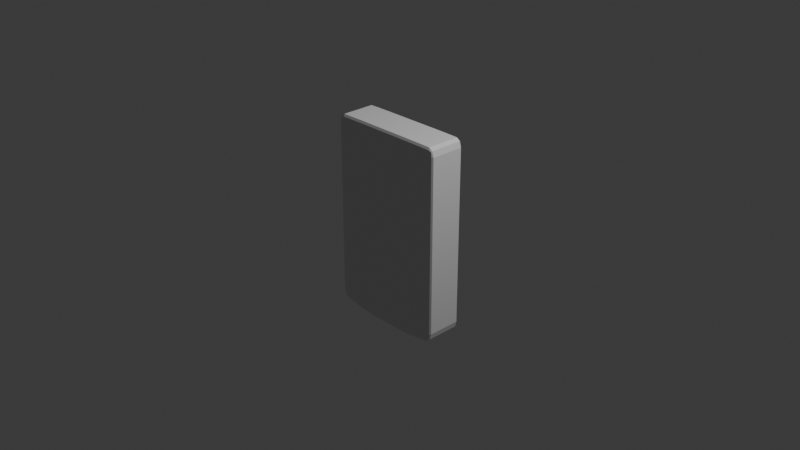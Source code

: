# Source: GamefellaColour.blend  (saved by Blender 4.4.32; exported with 4.5.12 LTS)
import bpy
from mathutils import Matrix  # noqa: F401  (used for matrix-valued properties, if any)

bpy.ops.wm.read_factory_settings(use_empty=True)
scene = bpy.context.scene
scene.name = 'Scene'

# ---- collections
col_collection = bpy.data.collections.new('Collection'); scene.collection.children.link(col_collection)

# ---- materials (node trees are filled in below, after node groups)
mat_material = bpy.data.materials.new('Material')
mat_material.alpha_threshold = 0.0
mat_material.roughness = 0.5
mat_material.line_color = (0.0, 0.0, 0.0, 1.0)

# ---- material node trees
mat_material.use_nodes = True; mat_material.node_tree.nodes.clear()
_N = mat_material.node_tree.nodes; _L = mat_material.node_tree.links
n0 = _N.new('ShaderNodeOutputMaterial'); n0.name = 'Material Output'; n0.location = (300, 300)
n1 = _N.new('ShaderNodeBsdfPrincipled'); n1.name = 'Principled BSDF'; n1.location = (10, 300)
n1.inputs[3].default_value = 1.45
_L.new(n1.outputs[0], n0.inputs[0])
n0.is_active_output = True

# ---- world
world_world = bpy.data.worlds.new('World'); scene.world = world_world
world_world.use_nodes = True; world_world.node_tree.nodes.clear()
_N = world_world.node_tree.nodes; _L = world_world.node_tree.links
n0 = _N.new('ShaderNodeOutputWorld'); n0.name = 'World Output'; n0.location = (300, 300)
n1 = _N.new('ShaderNodeBackground'); n1.name = 'Background'; n1.location = (10, 300)
n1.inputs[0].default_value = (0.05088, 0.05088, 0.05088, 1.0)
_L.new(n1.outputs[0], n0.inputs[0])
n0.is_active_output = True
world_world.color = (0.05088, 0.05088, 0.05088)
world_world.sun_shadow_jitter_overblur = 0.0

# ---- cameras
cam_camera = bpy.data.cameras.new('Camera')
cam_camera.clip_end = 100.0
cam_camera.ortho_scale = 7.314

# ---- lights
light_light = bpy.data.lights.new('Light', 'POINT')
light_light.energy = 1000.0
light_light.shadow_soft_size = 0.1

# ---- meshes
me_cube = bpy.data.meshes.new('Cube')
me_cube.from_pydata([(0.913, 1.0, 0.9252), (0.913, 0.913, 1.012), (1.0, 0.913, 0.9242), (0.9132, 0.9745, 0.9867), (0.9633, 0.9632, 0.9749), (0.9745, 0.913, 0.986), (0.9745, 0.9745, 0.9247), (0.913, 1.0, -1.011), (1.0, 0.913, -1.0), (0.9137, 0.913, -1.098), (0.9744, 0.9745, -1.004), (0.9634, 0.9632, -1.055), (0.9749, 0.913, -1.065), (0.9133, 0.9745, -1.073), (0.913, -1.0, 0.9252), (1.0, -0.913, 0.9242), (0.913, -0.913, 1.012), (0.9745, -0.9745, 0.9245), (0.9632, -0.9632, 0.9749), (0.9745, -0.913, 0.986), (0.913, -0.9745, 0.9867), (1.0, -0.913, -1.0), (0.913, -1.0, -1.011), (0.9137, -0.913, -1.098), (0.9745, -0.9745, -1.006), (0.9638, -0.9632, -1.056), (0.9156, -0.9745, -1.073), (0.9747, -0.913, -1.065), (-0.913, 1.0, 0.9252), (-1.0, 0.913, 0.9242), (-0.913, 0.913, 1.012), (-0.9745, 0.9745, 0.9245), (-0.9632, 0.9632, 0.9749), (-0.9745, 0.913, 0.986), (-0.913, 0.9745, 0.9867), (-1.0, 0.913, -1.0), (-0.913, 1.0, -1.011), (-0.9137, 0.913, -1.098), (-0.9745, 0.9745, -1.006), (-0.9638, 0.9632, -1.056), (-0.9156, 0.9745, -1.073), (-0.9747, 0.913, -1.065), (-1.0, -0.913, 0.9242), (-0.913, -1.0, 0.9252), (-0.913, -0.913, 1.012), (-0.9745, -0.9745, 0.9247), (-0.9633, -0.9632, 0.9749), (-0.9132, -0.9745, 0.9867), (-0.9745, -0.913, 0.986), (-0.9137, -0.913, -1.098), (-0.913, -1.0, -1.011), (-1.0, -0.913, -1.0), (-0.9133, -0.9745, -1.073), (-0.9634, -0.9632, -1.055), (-0.9744, -0.9745, -1.004), (-0.9749, -0.913, -1.065), (0.75, 0.913, -1.119), (0.75, 1.0, -1.032), (0.75, 0.9745, -1.094), (0.5, 0.913, -1.143), (0.5, 1.0, -1.056), (0.5, 0.9745, -1.117), (0.25, 0.913, -1.152), (0.25, 1.0, -1.065), (0.25, 0.9745, -1.127), (0.0, 0.913, -1.152), (0.0, 1.0, -1.065), (0.0, 0.9745, -1.127), (-0.25, 0.913, -1.152), (-0.25, 1.0, -1.065), (-0.25, 0.9745, -1.127), (-0.5, 0.913, -1.143), (-0.5, 1.0, -1.056), (-0.5, 0.9745, -1.117), (-0.75, 1.0, -1.032), (-0.75, 0.913, -1.119), (-0.75, 0.9745, -1.094), (0.75, -0.913, 1.014), (0.75, -1.0, 0.927), (0.75, -0.9745, 0.9885), (0.5, -0.913, 1.015), (0.5, -1.0, 0.928), (0.5, -0.9745, 0.9896), (0.25, -0.913, 1.015), (0.25, -1.0, 0.928), (0.25, -0.9745, 0.9896), (0.0, -0.913, 1.015), (0.0, -1.0, 0.928), (0.0, -0.9745, 0.9896), (-0.25, -0.913, 1.015), (-0.25, -1.0, 0.928), (-0.25, -0.9745, 0.9896), (-0.5, -0.913, 1.015), (-0.5, -1.0, 0.928), (-0.5, -0.9745, 0.9896), (-0.75, -1.0, 0.927), (-0.75, -0.913, 1.014), (-0.75, -0.9745, 0.9885), (-0.75, -0.913, -1.119), (-0.75, -1.0, -1.032), (-0.75, -0.9745, -1.094), (-0.5, -0.913, -1.143), (-0.5, -1.0, -1.056), (-0.5, -0.9745, -1.117), (-0.25, -0.913, -1.152), (-0.25, -1.0, -1.065), (-0.25, -0.9745, -1.127), (0.0, -0.913, -1.152), (0.0, -1.0, -1.065), (0.0, -0.9745, -1.127), (0.25, -0.913, -1.152), (0.25, -1.0, -1.065), (0.25, -0.9745, -1.127), (0.5, -0.913, -1.143), (0.5, -1.0, -1.056), (0.5, -0.9745, -1.117), (0.75, -1.0, -1.032), (0.75, -0.913, -1.119), (0.75, -0.9745, -1.094), (-0.75, 0.913, 1.014), (-0.75, 1.0, 0.927), (-0.75, 0.9745, 0.9885), (-0.5, 0.913, 1.015), (-0.5, 1.0, 0.928), (-0.5, 0.9745, 0.9896), (-0.25, 0.913, 1.015), (-0.25, 1.0, 0.928), (-0.25, 0.9745, 0.9896), (0.0, 0.913, 1.015), (0.0, 1.0, 0.928), (0.0, 0.9745, 0.9896), (0.25, 0.913, 1.015), (0.25, 1.0, 0.928), (0.25, 0.9745, 0.9896), (0.5, 0.913, 1.015), (0.5, 1.0, 0.928), (0.5, 0.9745, 0.9896), (0.75, 1.0, 0.927), (0.75, 0.913, 1.014), (0.75, 0.9745, 0.9885)], [], [(37, 75, 98, 49), (59, 56, 117, 113), (119, 30, 44, 96), (22, 14, 78, 116), (1, 138, 77, 16), (8, 2, 15, 21), (51, 42, 29, 35), (138, 134, 80, 77), (75, 71, 101, 98), (71, 68, 104, 101), (68, 65, 107, 104), (65, 62, 110, 107), (62, 59, 113, 110), (99, 95, 43, 50), (74, 120, 123, 72), (72, 123, 126, 69), (69, 126, 129, 66), (66, 129, 132, 63), (63, 132, 135, 60), (60, 135, 137, 57), (36, 28, 120, 74), (134, 131, 83, 80), (131, 128, 86, 83), (128, 125, 89, 86), (125, 122, 92, 89), (122, 119, 96, 92), (56, 9, 23, 117), (116, 78, 81, 114), (114, 81, 84, 111), (111, 84, 87, 108), (108, 87, 90, 105), (105, 90, 93, 102), (102, 93, 95, 99), (0, 3, 4, 6), (1, 5, 4, 3), (2, 6, 4, 5), (7, 10, 11, 13), (8, 12, 11, 10), (9, 13, 11, 12), (14, 17, 18, 20), (15, 19, 18, 17), (16, 20, 18, 19), (21, 24, 25, 27), (22, 26, 25, 24), (23, 27, 25, 26), (28, 31, 32, 34), (29, 33, 32, 31), (30, 34, 32, 33), (35, 38, 39, 41), (36, 40, 39, 38), (37, 41, 39, 40), (42, 45, 46, 48), (43, 47, 46, 45), (44, 48, 46, 47), (49, 52, 53, 55), (50, 54, 53, 52), (51, 55, 53, 54), (37, 49, 55, 41), (41, 55, 51, 35), (75, 37, 40, 76), (76, 40, 36, 74), (2, 8, 10, 6), (6, 10, 7, 0), (50, 43, 45, 54), (54, 45, 42, 51), (14, 22, 24, 17), (17, 24, 21, 15), (28, 36, 38, 31), (31, 38, 35, 29), (96, 44, 47, 97), (97, 47, 43, 95), (1, 16, 19, 5), (5, 19, 15, 2), (117, 23, 26, 118), (118, 26, 22, 116), (44, 30, 33, 48), (48, 33, 29, 42), (138, 1, 3, 139), (139, 3, 0, 137), (23, 9, 12, 27), (27, 12, 8, 21), (9, 56, 58, 13), (13, 58, 57, 7), (56, 59, 61, 58), (58, 61, 60, 57), (59, 62, 64, 61), (61, 64, 63, 60), (62, 65, 67, 64), (64, 67, 66, 63), (65, 68, 70, 67), (67, 70, 69, 66), (68, 71, 73, 70), (70, 73, 72, 69), (71, 75, 76, 73), (73, 76, 74, 72), (16, 77, 79, 20), (20, 79, 78, 14), (77, 80, 82, 79), (79, 82, 81, 78), (80, 83, 85, 82), (82, 85, 84, 81), (83, 86, 88, 85), (85, 88, 87, 84), (86, 89, 91, 88), (88, 91, 90, 87), (89, 92, 94, 91), (91, 94, 93, 90), (92, 96, 97, 94), (94, 97, 95, 93), (49, 98, 100, 52), (52, 100, 99, 50), (98, 101, 103, 100), (100, 103, 102, 99), (101, 104, 106, 103), (103, 106, 105, 102), (104, 107, 109, 106), (106, 109, 108, 105), (107, 110, 112, 109), (109, 112, 111, 108), (110, 113, 115, 112), (112, 115, 114, 111), (113, 117, 118, 115), (115, 118, 116, 114), (30, 119, 121, 34), (34, 121, 120, 28), (119, 122, 124, 121), (121, 124, 123, 120), (122, 125, 127, 124), (124, 127, 126, 123), (125, 128, 130, 127), (127, 130, 129, 126), (128, 131, 133, 130), (130, 133, 132, 129), (131, 134, 136, 133), (133, 136, 135, 132), (134, 138, 139, 136), (136, 139, 137, 135), (57, 137, 0, 7)])
_uv = me_cube.uv_layers.new(name='UVMap')
_uv.uv.foreach_set('vector', [0.1358, 0.5109, 0.1562, 0.5109, 0.1562, 0.7391, 0.1358, 0.7391, 0.3125, 0.5109, 0.3438, 0.5109, 0.3438, 0.7391, 0.3125, 0.7391, 0.8438, 0.5109, 0.8641, 0.5109, 0.8641, 0.7391, 0.8438, 0.7391, 0.3853, 0.7609, 0.6147, 0.7609, 0.6148, 0.7813, 0.3852, 0.7812, 0.6359, 0.5109, 0.6563, 0.5109, 0.6562, 0.7391, 0.6359, 0.7391, 0.3854, 0.5109, 0.6146, 0.5109, 0.6146, 0.7391, 0.3854, 0.7391, 0.3854, 0.01088, 0.6146, 0.01088, 0.6146, 0.2391, 0.3854, 0.2391, 0.6562, 0.5109, 0.6875, 0.5109, 0.6875, 0.7391, 0.6563, 0.7391, 0.1562, 0.5109, 0.1875, 0.5109, 0.1875, 0.7391, 0.1562, 0.7391, 0.1875, 0.5109, 0.2188, 0.5109, 0.2188, 0.7391, 0.1875, 0.7391, 0.2188, 0.5109, 0.25, 0.5109, 0.25, 0.7391, 0.2188, 0.7391, 0.25, 0.5109, 0.2812, 0.5109, 0.2812, 0.7391, 0.25, 0.7391, 0.2812, 0.5109, 0.3125, 0.5109, 0.3125, 0.7391, 0.2812, 0.7391, 0.3852, 0.9688, 0.6148, 0.9688, 0.6147, 0.9891, 0.3853, 0.9891, 0.3852, 0.2812, 0.6148, 0.2812, 0.6149, 0.3125, 0.3851, 0.3125, 0.3851, 0.3125, 0.6149, 0.3125, 0.615, 0.3438, 0.3851, 0.3438, 0.3851, 0.3438, 0.615, 0.3438, 0.615, 0.375, 0.3851, 0.375, 0.3851, 0.375, 0.615, 0.375, 0.615, 0.4062, 0.3851, 0.4062, 0.3851, 0.4063, 0.615, 0.4062, 0.6149, 0.4375, 0.3851, 0.4375, 0.3851, 0.4375, 0.6149, 0.4375, 0.6148, 0.4688, 0.3852, 0.4688, 0.3853, 0.2609, 0.6147, 0.2609, 0.6148, 0.2812, 0.3852, 0.2812, 0.6875, 0.5109, 0.7188, 0.5109, 0.7188, 0.7391, 0.6875, 0.7391, 0.7188, 0.5109, 0.75, 0.5109, 0.75, 0.7391, 0.7188, 0.7391, 0.75, 0.5109, 0.7812, 0.5109, 0.7812, 0.7391, 0.75, 0.7391, 0.7812, 0.5109, 0.8125, 0.5109, 0.8125, 0.7391, 0.7812, 0.7391, 0.8125, 0.5109, 0.8438, 0.5109, 0.8438, 0.7391, 0.8125, 0.7391, 0.3438, 0.5109, 0.3642, 0.5109, 0.3642, 0.7391, 0.3438, 0.7391, 0.3852, 0.7812, 0.6148, 0.7812, 0.6149, 0.8125, 0.3851, 0.8125, 0.3851, 0.8125, 0.6149, 0.8125, 0.615, 0.8438, 0.3851, 0.8438, 0.3851, 0.8438, 0.615, 0.8438, 0.615, 0.875, 0.3851, 0.875, 0.3851, 0.875, 0.615, 0.875, 0.615, 0.9062, 0.3851, 0.9062, 0.3851, 0.9062, 0.615, 0.9062, 0.6149, 0.9375, 0.3851, 0.9375, 0.3851, 0.9375, 0.6149, 0.9375, 0.6148, 0.9688, 0.3852, 0.9688, 0.6147, 0.4891, 0.625, 0.4892, 0.6236, 0.5, 0.6147, 0.5, 0.6359, 0.5109, 0.625, 0.5109, 0.6236, 0.5, 0.6358, 0.5, 0.6146, 0.5109, 0.6147, 0.5, 0.6236, 0.5, 0.625, 0.5109, 0.3853, 0.4891, 0.385, 0.5, 0.3749, 0.5015, 0.375, 0.4896, 0.3854, 0.5109, 0.375, 0.5109, 0.3749, 0.5015, 0.385, 0.5, 0.3642, 0.5109, 0.3646, 0.5, 0.3749, 0.5015, 0.375, 0.5109, 0.6147, 0.7609, 0.6147, 0.75, 0.6251, 0.7485, 0.625, 0.7608, 0.6146, 0.7391, 0.625, 0.7391, 0.6251, 0.7485, 0.6147, 0.75, 0.6359, 0.7391, 0.6358, 0.75, 0.6251, 0.7485, 0.625, 0.7391, 0.3854, 0.7391, 0.3847, 0.75, 0.3763, 0.7498, 0.375, 0.7391, 0.3853, 0.7609, 0.375, 0.7601, 0.3763, 0.7498, 0.3847, 0.75, 0.3642, 0.7391, 0.375, 0.7391, 0.3763, 0.7498, 0.3649, 0.75, 0.6147, 0.2609, 0.6147, 0.25, 0.6207, 0.25, 0.625, 0.2608, 0.6146, 0.2391, 0.625, 0.2391, 0.625, 0.2454, 0.6147, 0.25, 0.8641, 0.5109, 0.8642, 0.5, 0.8705, 0.5, 0.875, 0.5109, 0.3854, 0.2391, 0.3847, 0.25, 0.3788, 0.25, 0.375, 0.2391, 0.3853, 0.2609, 0.375, 0.2601, 0.375, 0.2539, 0.3847, 0.25, 0.1358, 0.5109, 0.125, 0.5109, 0.125, 0.5046, 0.1351, 0.5, 0.6146, 0.01088, 0.6147, 0.0, 0.6207, 0.0, 0.625, 0.01088, 0.6147, 0.9891, 0.625, 0.9892, 0.625, 0.9955, 0.6147, 1.0, 0.8641, 0.7391, 0.875, 0.7391, 0.875, 0.7454, 0.8642, 0.75, 0.1358, 0.7391, 0.1354, 0.75, 0.129, 0.75, 0.125, 0.7391, 0.3853, 0.9891, 0.385, 1.0, 0.3788, 1.0, 0.375, 0.9896, 0.3854, 0.01088, 0.375, 0.01088, 0.375, 0.004597, 0.385, 0.0, 0.1358, 0.5109, 0.1358, 0.7391, 0.125, 0.7391, 0.125, 0.5109, 0.375, 0.2391, 0.375, 0.01088, 0.3854, 0.01088, 0.3854, 0.2391, 0.1562, 0.5109, 0.1358, 0.5109, 0.1351, 0.5, 0.1558, 0.5, 0.375, 0.2808, 0.375, 0.2601, 0.3853, 0.2609, 0.3852, 0.2812, 0.6146, 0.5109, 0.3854, 0.5109, 0.385, 0.5, 0.6147, 0.5, 0.6147, 0.5, 0.385, 0.5, 0.3853, 0.4891, 0.6147, 0.4891, 0.3853, 0.9891, 0.6147, 0.9891, 0.6147, 1.0, 0.385, 1.0, 0.385, 0.0, 0.6147, 0.0, 0.6146, 0.01088, 0.3854, 0.01088, 0.6147, 0.7609, 0.3853, 0.7609, 0.3847, 0.75, 0.6147, 0.75, 0.6147, 0.75, 0.3847, 0.75, 0.3854, 0.7391, 0.6146, 0.7391, 0.6147, 0.2609, 0.3853, 0.2609, 0.3847, 0.25, 0.6147, 0.25, 0.6147, 0.25, 0.3847, 0.25, 0.3854, 0.2391, 0.6146, 0.2391, 0.8438, 0.7391, 0.8641, 0.7391, 0.8642, 0.75, 0.8438, 0.75, 0.625, 0.9688, 0.625, 0.9892, 0.6147, 0.9891, 0.6148, 0.9688, 0.6359, 0.5109, 0.6359, 0.7391, 0.625, 0.7391, 0.625, 0.5109, 0.625, 0.5109, 0.625, 0.7391, 0.6146, 0.7391, 0.6146, 0.5109, 0.3438, 0.7391, 0.3642, 0.7391, 0.3649, 0.75, 0.3442, 0.75, 0.375, 0.7808, 0.375, 0.7601, 0.3853, 0.7609, 0.3852, 0.7812, 0.8641, 0.7391, 0.8641, 0.5109, 0.875, 0.5109, 0.875, 0.7391, 0.625, 0.01088, 0.625, 0.2391, 0.6146, 0.2391, 0.6146, 0.01088, 0.6563, 0.5109, 0.6359, 0.5109, 0.6358, 0.5, 0.6562, 0.5, 0.625, 0.4688, 0.625, 0.4892, 0.6147, 0.4891, 0.6148, 0.4688, 0.3642, 0.7391, 0.3642, 0.5109, 0.375, 0.5109, 0.375, 0.7391, 0.375, 0.7391, 0.375, 0.5109, 0.3854, 0.5109, 0.3854, 0.7391, 0.3642, 0.5109, 0.3438, 0.5109, 0.3442, 0.5, 0.3646, 0.5, 0.375, 0.4896, 0.375, 0.4692, 0.3852, 0.4687, 0.3853, 0.4891, 0.3438, 0.5109, 0.3125, 0.5109, 0.3128, 0.5, 0.3438, 0.5, 0.375, 0.4688, 0.375, 0.4378, 0.3851, 0.4375, 0.3852, 0.4688, 0.3125, 0.5109, 0.2812, 0.5109, 0.2814, 0.5, 0.3125, 0.5, 0.375, 0.4375, 0.375, 0.4064, 0.3851, 0.4063, 0.3851, 0.4375, 0.2812, 0.5109, 0.25, 0.5109, 0.25, 0.5, 0.2812, 0.5, 0.375, 0.4062, 0.375, 0.375, 0.3851, 0.375, 0.3851, 0.4062, 0.25, 0.5109, 0.2188, 0.5109, 0.2188, 0.5, 0.25, 0.5, 0.375, 0.375, 0.375, 0.3438, 0.3851, 0.3438, 0.3851, 0.375, 0.2188, 0.5109, 0.1875, 0.5109, 0.1875, 0.5, 0.2186, 0.5, 0.375, 0.3436, 0.375, 0.3125, 0.3851, 0.3125, 0.3851, 0.3438, 0.1875, 0.5109, 0.1562, 0.5109, 0.1562, 0.5, 0.1872, 0.5, 0.375, 0.3122, 0.375, 0.2812, 0.3852, 0.2812, 0.3851, 0.3125, 0.6359, 0.7391, 0.6562, 0.7391, 0.6562, 0.75, 0.6358, 0.75, 0.625, 0.7608, 0.625, 0.7812, 0.6148, 0.7813, 0.6147, 0.7609, 0.6563, 0.7391, 0.6875, 0.7391, 0.6875, 0.75, 0.6562, 0.75, 0.625, 0.7812, 0.625, 0.8125, 0.6149, 0.8125, 0.6148, 0.7812, 0.6875, 0.7391, 0.7188, 0.7391, 0.7188, 0.75, 0.6875, 0.75, 0.625, 0.8125, 0.625, 0.8438, 0.615, 0.8438, 0.6149, 0.8125, 0.7188, 0.7391, 0.75, 0.7391, 0.75, 0.75, 0.7188, 0.75, 0.625, 0.8438, 0.625, 0.875, 0.615, 0.875, 0.615, 0.8438, 0.75, 0.7391, 0.7812, 0.7391, 0.7812, 0.75, 0.75, 0.75, 0.625, 0.875, 0.625, 0.9062, 0.615, 0.9062, 0.615, 0.875, 0.7812, 0.7391, 0.8125, 0.7391, 0.8125, 0.75, 0.7812, 0.75, 0.625, 0.9062, 0.625, 0.9375, 0.6149, 0.9375, 0.615, 0.9062, 0.8125, 0.7391, 0.8438, 0.7391, 0.8438, 0.75, 0.8125, 0.75, 0.625, 0.9375, 0.625, 0.9688, 0.6148, 0.9688, 0.6149, 0.9375, 0.1358, 0.7391, 0.1562, 0.7391, 0.1558, 0.75, 0.1354, 0.75, 0.375, 0.9896, 0.375, 0.9692, 0.3852, 0.9688, 0.3853, 0.9891, 0.1562, 0.7391, 0.1875, 0.7391, 0.1872, 0.75, 0.1562, 0.75, 0.375, 0.9688, 0.375, 0.9378, 0.3851, 0.9375, 0.3852, 0.9688, 0.1875, 0.7391, 0.2188, 0.7391, 0.2186, 0.75, 0.1875, 0.75, 0.375, 0.9375, 0.375, 0.9064, 0.3851, 0.9062, 0.3851, 0.9375, 0.2188, 0.7391, 0.25, 0.7391, 0.25, 0.75, 0.2188, 0.75, 0.375, 0.9062, 0.375, 0.875, 0.3851, 0.875, 0.3851, 0.9062, 0.25, 0.7391, 0.2812, 0.7391, 0.2812, 0.75, 0.25, 0.75, 0.375, 0.875, 0.375, 0.8438, 0.3851, 0.8438, 0.3851, 0.875, 0.2812, 0.7391, 0.3125, 0.7391, 0.3125, 0.75, 0.2814, 0.75, 0.375, 0.8436, 0.375, 0.8125, 0.3851, 0.8125, 0.3851, 0.8438, 0.3125, 0.7391, 0.3438, 0.7391, 0.3438, 0.75, 0.3128, 0.75, 0.375, 0.8122, 0.375, 0.7812, 0.3852, 0.7812, 0.3851, 0.8125, 0.8641, 0.5109, 0.8438, 0.5109, 0.8438, 0.5, 0.8642, 0.5, 0.625, 0.2608, 0.625, 0.2812, 0.6148, 0.2812, 0.6147, 0.2609, 0.8438, 0.5109, 0.8125, 0.5109, 0.8125, 0.5, 0.8438, 0.5, 0.625, 0.2812, 0.625, 0.3125, 0.6149, 0.3125, 0.6148, 0.2812, 0.8125, 0.5109, 0.7812, 0.5109, 0.7812, 0.5, 0.8125, 0.5, 0.625, 0.3125, 0.625, 0.3438, 0.615, 0.3438, 0.6149, 0.3125, 0.7812, 0.5109, 0.75, 0.5109, 0.75, 0.5, 0.7812, 0.5, 0.625, 0.3438, 0.625, 0.375, 0.615, 0.375, 0.615, 0.3438, 0.75, 0.5109, 0.7188, 0.5109, 0.7188, 0.5, 0.75, 0.5, 0.625, 0.375, 0.625, 0.4062, 0.615, 0.4062, 0.615, 0.375, 0.7188, 0.5109, 0.6875, 0.5109, 0.6875, 0.5, 0.7188, 0.5, 0.625, 0.4062, 0.625, 0.4375, 0.6149, 0.4375, 0.615, 0.4062, 0.6875, 0.5109, 0.6562, 0.5109, 0.6562, 0.5, 0.6875, 0.5, 0.625, 0.4375, 0.625, 0.4688, 0.6148, 0.4688, 0.6149, 0.4375, 0.3852, 0.4687, 0.6148, 0.4688, 0.6147, 0.4891, 0.3853, 0.4891])
me_cube.materials.append(mat_material)
me_cube.use_mirror_vertex_groups = False
me_cube.update()

# ---- objects
ob_cube = bpy.data.objects.new('Cube', me_cube)
ob_light = bpy.data.objects.new('Light', light_light)
ob_camera = bpy.data.objects.new('Camera', cam_camera)

# ---- transforms, parenting, visibility, modifiers, constraints
ob_cube.location = (0.0, 0.0, 0.0)
ob_cube.scale = (0.66, 0.2, 1.0)
ob_cube.lock_rotations_4d = False
ob_cube.empty_display_type = 'ARROWS'
ob_cube.lineart.crease_threshold = 0.0
ob_light.location = (4.076, 1.005, 5.904)
ob_light.rotation_euler = (0.6503, 0.05522, 1.866)
ob_light.lock_rotations_4d = False
ob_light.empty_display_type = 'ARROWS'
ob_light.color = (0.0, 0.0, 0.0, 0.0)
ob_light.lineart.crease_threshold = 0.0
ob_camera.location = (7.359, -6.926, 4.958)
ob_camera.rotation_euler = (1.109, 0.0, 0.8149)
ob_camera.lock_rotations_4d = False
ob_camera.empty_display_type = 'ARROWS'
ob_camera.color = (0.0, 0.0, 0.0, 0.0)
ob_camera.display_type = 'WIRE'
ob_camera.lineart.crease_threshold = 0.0

# ---- collection membership
col_collection.objects.link(ob_cube)
col_collection.objects.link(ob_light)
col_collection.objects.link(ob_camera)

# ---- scene / render settings (as saved in the file)
scene.camera = ob_camera
scene.frame_start = 1; scene.frame_end = 250; scene.frame_set(1)
scene.render.engine = 'BLENDER_EEVEE_NEXT'
bpy.context.view_layer.update()

